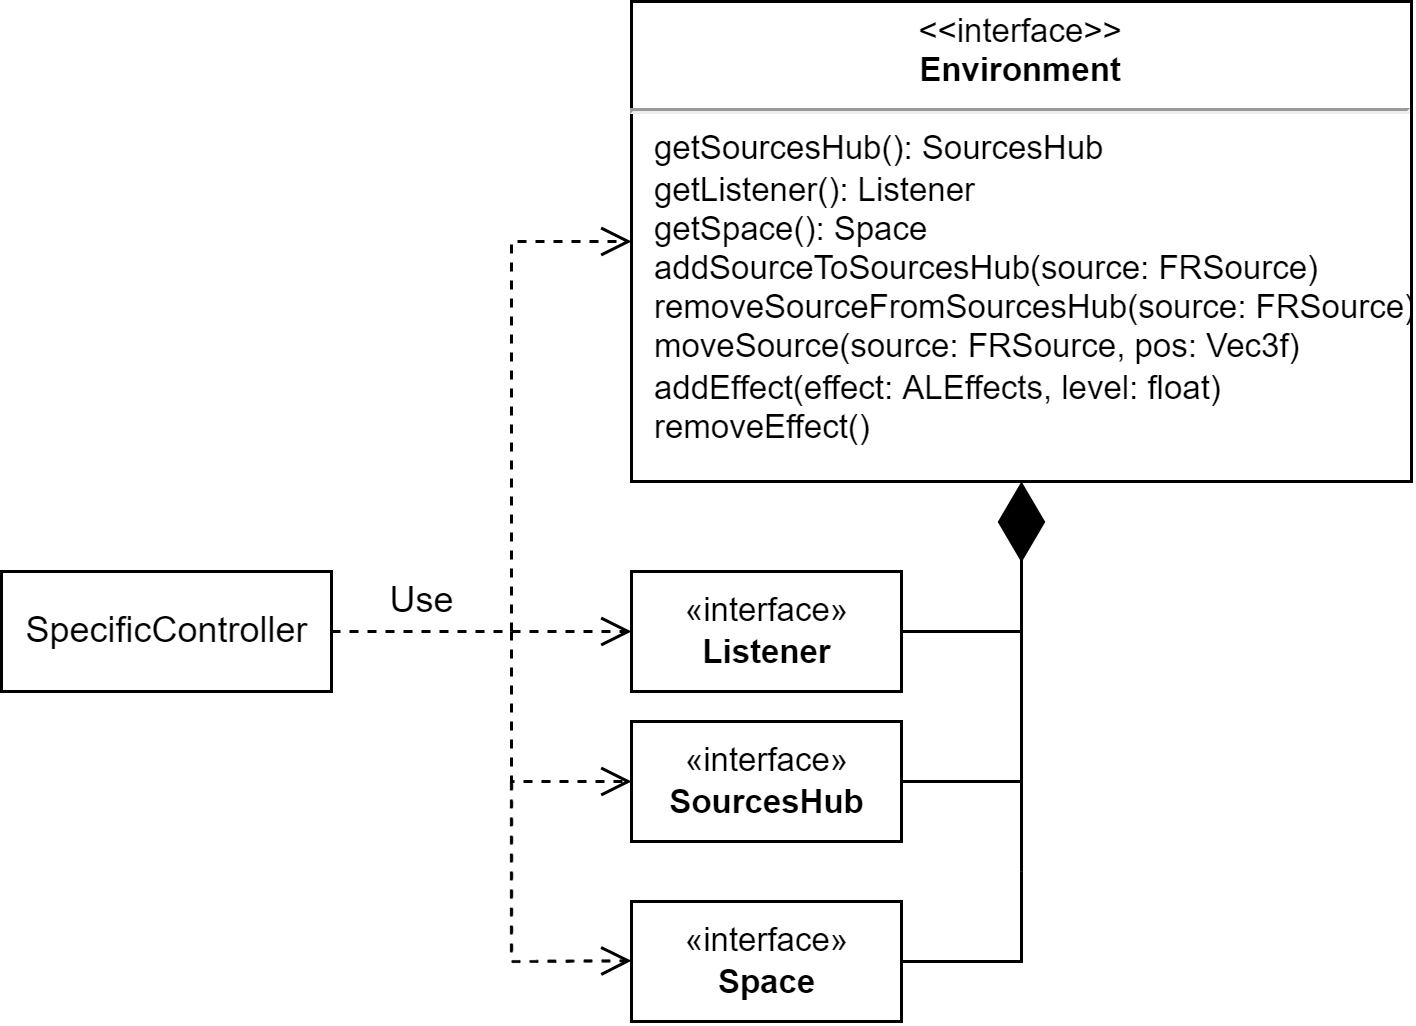

The diagram above was exported from draw.io. Its source (the exported page's mxGraphModel, read from the mxfile embedded in the PNG):
<mxGraphModel dx="738" dy="389" grid="1" gridSize="10" guides="1" tooltips="1" connect="1" arrows="1" fold="1" page="1" pageScale="1" pageWidth="1169" pageHeight="827" math="0" shadow="0">
  <root>
    <mxCell id="0" />
    <mxCell id="1" parent="0" />
    <mxCell id="FkoPKhCmoeziJ2BdOlIj-3" value="&lt;p style=&quot;margin: 4px 0px 0px ; text-align: center ; font-size: 11px&quot;&gt;&amp;lt;&amp;lt;interface&amp;gt;&amp;gt;&lt;br style=&quot;font-size: 11px&quot;&gt;&lt;span style=&quot;font-weight: bold ; font-size: 11px&quot;&gt;Environment&lt;/span&gt;&lt;/p&gt;&lt;hr style=&quot;font-size: 11px&quot;&gt;&lt;p style=&quot;margin: 0px 0px 0px 8px ; font-size: 11px&quot;&gt;getSourcesHub(): SourcesHub&lt;/p&gt;&lt;p style=&quot;margin: 0px 0px 0px 8px ; font-size: 11px&quot;&gt;getListener(): Listener&lt;/p&gt;&lt;p style=&quot;margin: 0px 0px 0px 8px ; font-size: 11px&quot;&gt;getSpace(): Space&lt;/p&gt;&lt;p style=&quot;margin: 0px 0px 0px 8px ; font-size: 11px&quot;&gt;addSourceToSourcesHub(source: FRSource)&lt;br&gt;removeSourceFromSourcesHub(source: FRSource)&lt;br&gt;&lt;/p&gt;&lt;p style=&quot;margin: 0px 0px 0px 8px ; font-size: 11px&quot;&gt;moveSource(source: FRSource, pos: Vec3f)&lt;/p&gt;&lt;p style=&quot;margin: 0px 0px 0px 8px ; font-size: 11px&quot;&gt;addEffect(effect: ALEffects, level: float)&lt;/p&gt;&lt;p style=&quot;margin: 0px 0px 0px 8px ; font-size: 11px&quot;&gt;removeEffect()&lt;/p&gt;" style="verticalAlign=top;align=left;overflow=fill;fontSize=11;fontFamily=Helvetica;html=1;" vertex="1" parent="1">
      <mxGeometry x="360" y="80" width="260" height="160" as="geometry" />
    </mxCell>
    <mxCell id="FkoPKhCmoeziJ2BdOlIj-4" value="«interface»&lt;br style=&quot;font-size: 11px;&quot;&gt;&lt;b style=&quot;font-size: 11px;&quot;&gt;SourcesHub&lt;/b&gt;" style="html=1;fontSize=11;" vertex="1" parent="1">
      <mxGeometry x="360" y="320" width="90" height="40" as="geometry" />
    </mxCell>
    <mxCell id="FkoPKhCmoeziJ2BdOlIj-5" value="«interface»&lt;br style=&quot;font-size: 11px;&quot;&gt;&lt;b style=&quot;font-size: 11px;&quot;&gt;Listener&lt;/b&gt;" style="html=1;fontSize=11;" vertex="1" parent="1">
      <mxGeometry x="360" y="270" width="90" height="40" as="geometry" />
    </mxCell>
    <mxCell id="FkoPKhCmoeziJ2BdOlIj-6" value="«interface»&lt;br style=&quot;font-size: 11px;&quot;&gt;&lt;b style=&quot;font-size: 11px;&quot;&gt;Space&lt;/b&gt;" style="html=1;fontSize=11;" vertex="1" parent="1">
      <mxGeometry x="360" y="380" width="90" height="40" as="geometry" />
    </mxCell>
    <mxCell id="FkoPKhCmoeziJ2BdOlIj-7" value="" style="endArrow=diamondThin;endFill=1;endSize=24;html=1;rounded=0;fontSize=11;exitX=1;exitY=0.5;exitDx=0;exitDy=0;entryX=0.5;entryY=1;entryDx=0;entryDy=0;" edge="1" parent="1" source="FkoPKhCmoeziJ2BdOlIj-4" target="FkoPKhCmoeziJ2BdOlIj-3">
      <mxGeometry width="160" relative="1" as="geometry">
        <mxPoint x="327.5" y="460" as="sourcePoint" />
        <mxPoint x="322.5" y="450" as="targetPoint" />
        <Array as="points">
          <mxPoint x="490" y="340" />
          <mxPoint x="490" y="370" />
        </Array>
      </mxGeometry>
    </mxCell>
    <mxCell id="FkoPKhCmoeziJ2BdOlIj-8" value="" style="endArrow=none;html=1;rounded=0;fontSize=11;entryX=1;entryY=0.5;entryDx=0;entryDy=0;" edge="1" parent="1" target="FkoPKhCmoeziJ2BdOlIj-5">
      <mxGeometry width="50" height="50" relative="1" as="geometry">
        <mxPoint x="490" y="370" as="sourcePoint" />
        <mxPoint x="497.5" y="260" as="targetPoint" />
        <Array as="points">
          <mxPoint x="490" y="290" />
        </Array>
      </mxGeometry>
    </mxCell>
    <mxCell id="FkoPKhCmoeziJ2BdOlIj-10" value="" style="endArrow=none;html=1;rounded=0;fontSize=11;entryX=1;entryY=0.5;entryDx=0;entryDy=0;" edge="1" parent="1" target="FkoPKhCmoeziJ2BdOlIj-6">
      <mxGeometry width="50" height="50" relative="1" as="geometry">
        <mxPoint x="490" y="370" as="sourcePoint" />
        <mxPoint x="537.5" y="400" as="targetPoint" />
        <Array as="points">
          <mxPoint x="490" y="400" />
        </Array>
      </mxGeometry>
    </mxCell>
    <mxCell id="FkoPKhCmoeziJ2BdOlIj-19" value="&lt;font style=&quot;font-size: 12px&quot;&gt;SpecificController&lt;/font&gt;" style="html=1;fontSize=11;" vertex="1" parent="1">
      <mxGeometry x="150" y="270" width="110" height="40" as="geometry" />
    </mxCell>
    <mxCell id="FkoPKhCmoeziJ2BdOlIj-20" value="Use" style="endArrow=open;endSize=8;dashed=1;html=1;rounded=0;fontSize=12;entryX=0;entryY=0.5;entryDx=0;entryDy=0;exitX=1;exitY=0.5;exitDx=0;exitDy=0;endFill=0;" edge="1" parent="1" source="FkoPKhCmoeziJ2BdOlIj-19" target="FkoPKhCmoeziJ2BdOlIj-5">
      <mxGeometry x="-0.4" y="10" width="160" relative="1" as="geometry">
        <mxPoint x="260" y="340" as="sourcePoint" />
        <mxPoint x="330" y="430" as="targetPoint" />
        <Array as="points">
          <mxPoint x="320" y="290" />
        </Array>
        <mxPoint as="offset" />
      </mxGeometry>
    </mxCell>
    <mxCell id="FkoPKhCmoeziJ2BdOlIj-21" value="" style="endArrow=open;dashed=1;html=1;rounded=0;fontSize=12;entryX=0;entryY=0.5;entryDx=0;entryDy=0;endFill=0;endSize=8;" edge="1" parent="1" target="FkoPKhCmoeziJ2BdOlIj-4">
      <mxGeometry width="50" height="50" relative="1" as="geometry">
        <mxPoint x="320" y="290" as="sourcePoint" />
        <mxPoint x="320" y="410" as="targetPoint" />
        <Array as="points">
          <mxPoint x="320" y="340" />
        </Array>
      </mxGeometry>
    </mxCell>
    <mxCell id="FkoPKhCmoeziJ2BdOlIj-22" value="" style="endArrow=open;dashed=1;html=1;rounded=0;fontSize=12;entryX=0;entryY=0.5;entryDx=0;entryDy=0;endFill=0;endSize=8;" edge="1" parent="1">
      <mxGeometry width="50" height="50" relative="1" as="geometry">
        <mxPoint x="320" y="340" as="sourcePoint" />
        <mxPoint x="360" y="399.76" as="targetPoint" />
        <Array as="points">
          <mxPoint x="320" y="400" />
        </Array>
      </mxGeometry>
    </mxCell>
    <mxCell id="FkoPKhCmoeziJ2BdOlIj-23" value="" style="endArrow=open;dashed=1;html=1;rounded=0;fontSize=12;entryX=0;entryY=0.5;entryDx=0;entryDy=0;endFill=0;endSize=8;" edge="1" parent="1" target="FkoPKhCmoeziJ2BdOlIj-3">
      <mxGeometry width="50" height="50" relative="1" as="geometry">
        <mxPoint x="320" y="290" as="sourcePoint" />
        <mxPoint x="370" y="409.76" as="targetPoint" />
        <Array as="points">
          <mxPoint x="320" y="160" />
        </Array>
      </mxGeometry>
    </mxCell>
  </root>
</mxGraphModel>